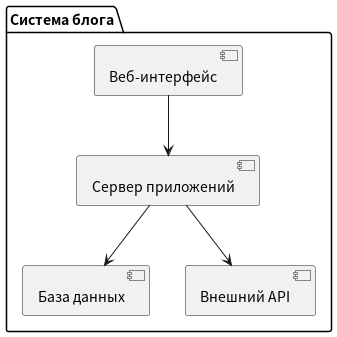

The diagram above was rendered by PlantUML. Its source (embedded in the PNG):
@startuml
package "Система блога" {
  [Веб-интерфейс] --> [Сервер приложений]
  [Сервер приложений] --> [База данных]
  [Сервер приложений] --> [Внешний API]
}
@enduml